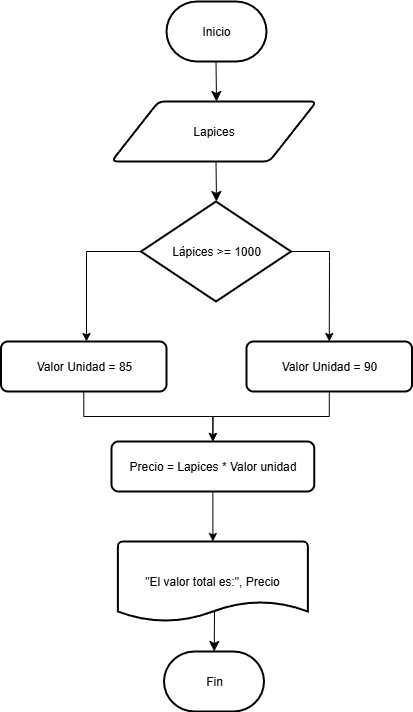

The diagram above was exported from draw.io. Its source (the exported page's mxGraphModel, read from the mxfile embedded in the PNG):
<mxGraphModel dx="703" dy="768" grid="1" gridSize="10" guides="1" tooltips="1" connect="1" arrows="1" fold="1" page="1" pageScale="1" pageWidth="827" pageHeight="1169" math="0" shadow="0">
  <root>
    <mxCell id="0" />
    <mxCell id="1" parent="0" />
    <mxCell id="c14AtNRlAxL5JusfsCy8-4" value="&lt;font style=&quot;vertical-align: inherit;&quot;&gt;&lt;font style=&quot;vertical-align: inherit;&quot;&gt;Inicio&lt;/font&gt;&lt;/font&gt;" style="strokeWidth=2;html=1;shape=mxgraph.flowchart.terminator;whiteSpace=wrap;" parent="1" vertex="1">
      <mxGeometry x="320" y="70" width="100" height="60" as="geometry" />
    </mxCell>
    <mxCell id="c14AtNRlAxL5JusfsCy8-5" value="" style="endArrow=classic;html=1;rounded=0;fontSize=12;startSize=8;endSize=8;curved=1;" parent="1" edge="1">
      <mxGeometry width="50" height="50" relative="1" as="geometry">
        <mxPoint x="369.5" y="130" as="sourcePoint" />
        <mxPoint x="370" y="170" as="targetPoint" />
      </mxGeometry>
    </mxCell>
    <mxCell id="c14AtNRlAxL5JusfsCy8-7" value="&lt;font style=&quot;vertical-align: inherit;&quot;&gt;&lt;font style=&quot;vertical-align: inherit;&quot;&gt;&lt;font style=&quot;vertical-align: inherit;&quot;&gt;&lt;font style=&quot;vertical-align: inherit;&quot;&gt;Lapices&lt;/font&gt;&lt;/font&gt;&lt;/font&gt;&lt;/font&gt;" style="shape=parallelogram;html=1;strokeWidth=2;perimeter=parallelogramPerimeter;whiteSpace=wrap;rounded=1;arcSize=12;size=0.23;" parent="1" vertex="1">
      <mxGeometry x="265" y="170" width="205" height="60" as="geometry" />
    </mxCell>
    <mxCell id="c14AtNRlAxL5JusfsCy8-8" value="" style="endArrow=classic;html=1;rounded=0;fontSize=12;startSize=8;endSize=8;curved=1;" parent="1" edge="1">
      <mxGeometry width="50" height="50" relative="1" as="geometry">
        <mxPoint x="369.5" y="230" as="sourcePoint" />
        <mxPoint x="370" y="270" as="targetPoint" />
      </mxGeometry>
    </mxCell>
    <mxCell id="c8IFgf7w2bPVo-l77Mbi-24" value="" style="edgeStyle=orthogonalEdgeStyle;rounded=0;orthogonalLoop=1;jettySize=auto;html=1;" edge="1" parent="1" source="c14AtNRlAxL5JusfsCy8-10" target="c8IFgf7w2bPVo-l77Mbi-22">
      <mxGeometry relative="1" as="geometry" />
    </mxCell>
    <mxCell id="c14AtNRlAxL5JusfsCy8-10" value="&lt;font style=&quot;vertical-align: inherit;&quot;&gt;&lt;font style=&quot;vertical-align: inherit;&quot;&gt;Valor Unidad = 85&lt;/font&gt;&lt;/font&gt;" style="rounded=1;whiteSpace=wrap;html=1;absoluteArcSize=1;arcSize=14;strokeWidth=2;" parent="1" vertex="1">
      <mxGeometry x="154.5" y="410" width="165.5" height="50" as="geometry" />
    </mxCell>
    <mxCell id="c14AtNRlAxL5JusfsCy8-13" value="&lt;font style=&quot;vertical-align: inherit;&quot;&gt;&lt;font style=&quot;vertical-align: inherit;&quot;&gt;&lt;font style=&quot;vertical-align: inherit;&quot;&gt;&lt;font style=&quot;vertical-align: inherit;&quot;&gt;&quot;El valor total es:&quot;, Precio&lt;/font&gt;&lt;/font&gt;&lt;/font&gt;&lt;/font&gt;" style="strokeWidth=2;html=1;shape=mxgraph.flowchart.document2;whiteSpace=wrap;size=0.25;" parent="1" vertex="1">
      <mxGeometry x="271.38" y="610" width="190" height="80" as="geometry" />
    </mxCell>
    <mxCell id="c14AtNRlAxL5JusfsCy8-14" value="" style="endArrow=classic;html=1;rounded=0;fontSize=12;startSize=8;endSize=8;curved=1;" parent="1" target="c14AtNRlAxL5JusfsCy8-15" edge="1">
      <mxGeometry width="50" height="50" relative="1" as="geometry">
        <mxPoint x="368" y="680" as="sourcePoint" />
        <mxPoint x="369.5" y="720" as="targetPoint" />
      </mxGeometry>
    </mxCell>
    <mxCell id="c14AtNRlAxL5JusfsCy8-15" value="&lt;font style=&quot;vertical-align: inherit;&quot;&gt;&lt;font style=&quot;vertical-align: inherit;&quot;&gt;Fin&lt;/font&gt;&lt;/font&gt;" style="strokeWidth=2;html=1;shape=mxgraph.flowchart.terminator;whiteSpace=wrap;" parent="1" vertex="1">
      <mxGeometry x="317.5" y="720" width="100" height="60" as="geometry" />
    </mxCell>
    <mxCell id="c8IFgf7w2bPVo-l77Mbi-8" style="edgeStyle=orthogonalEdgeStyle;rounded=0;orthogonalLoop=1;jettySize=auto;html=1;exitX=1;exitY=0.5;exitDx=0;exitDy=0;exitPerimeter=0;entryX=0.5;entryY=0;entryDx=0;entryDy=0;" edge="1" parent="1" source="c8IFgf7w2bPVo-l77Mbi-1" target="c8IFgf7w2bPVo-l77Mbi-2">
      <mxGeometry relative="1" as="geometry">
        <mxPoint x="470" y="330" as="targetPoint" />
        <Array as="points">
          <mxPoint x="483" y="320" />
          <mxPoint x="483" y="330" />
        </Array>
      </mxGeometry>
    </mxCell>
    <mxCell id="c8IFgf7w2bPVo-l77Mbi-1" value="&lt;font style=&quot;vertical-align: inherit;&quot;&gt;&lt;font style=&quot;vertical-align: inherit;&quot;&gt;&lt;font style=&quot;vertical-align: inherit;&quot;&gt;&lt;font style=&quot;vertical-align: inherit;&quot;&gt;&lt;font style=&quot;vertical-align: inherit;&quot;&gt;&lt;font style=&quot;vertical-align: inherit;&quot;&gt;&lt;font style=&quot;vertical-align: inherit;&quot;&gt;&lt;font style=&quot;vertical-align: inherit;&quot;&gt;Lápices &amp;gt;= 1000&lt;/font&gt;&lt;/font&gt;&lt;/font&gt;&lt;/font&gt;&lt;/font&gt;&lt;/font&gt;&lt;/font&gt;&lt;/font&gt;" style="strokeWidth=2;html=1;shape=mxgraph.flowchart.decision;whiteSpace=wrap;" vertex="1" parent="1">
      <mxGeometry x="294.5" y="270" width="150" height="100" as="geometry" />
    </mxCell>
    <mxCell id="c8IFgf7w2bPVo-l77Mbi-23" value="" style="edgeStyle=orthogonalEdgeStyle;rounded=0;orthogonalLoop=1;jettySize=auto;html=1;" edge="1" parent="1" source="c8IFgf7w2bPVo-l77Mbi-2" target="c8IFgf7w2bPVo-l77Mbi-22">
      <mxGeometry relative="1" as="geometry" />
    </mxCell>
    <mxCell id="c8IFgf7w2bPVo-l77Mbi-2" value="&lt;font style=&quot;vertical-align: inherit;&quot;&gt;&lt;font style=&quot;vertical-align: inherit;&quot;&gt;&lt;font style=&quot;vertical-align: inherit;&quot;&gt;&lt;font style=&quot;vertical-align: inherit;&quot;&gt;Valor Unidad = 90&lt;/font&gt;&lt;/font&gt;&lt;/font&gt;&lt;/font&gt;" style="rounded=1;whiteSpace=wrap;html=1;absoluteArcSize=1;arcSize=14;strokeWidth=2;" vertex="1" parent="1">
      <mxGeometry x="400" y="410" width="165.5" height="50" as="geometry" />
    </mxCell>
    <mxCell id="c8IFgf7w2bPVo-l77Mbi-19" style="edgeStyle=orthogonalEdgeStyle;rounded=0;orthogonalLoop=1;jettySize=auto;html=1;exitX=0;exitY=0.5;exitDx=0;exitDy=0;exitPerimeter=0;" edge="1" parent="1" source="c8IFgf7w2bPVo-l77Mbi-1">
      <mxGeometry relative="1" as="geometry">
        <mxPoint x="240" y="410" as="targetPoint" />
        <mxPoint x="218.25" y="320" as="sourcePoint" />
        <Array as="points">
          <mxPoint x="240" y="320" />
          <mxPoint x="240" y="410" />
        </Array>
      </mxGeometry>
    </mxCell>
    <mxCell id="c8IFgf7w2bPVo-l77Mbi-25" value="" style="edgeStyle=orthogonalEdgeStyle;rounded=0;orthogonalLoop=1;jettySize=auto;html=1;" edge="1" parent="1" source="c8IFgf7w2bPVo-l77Mbi-22" target="c14AtNRlAxL5JusfsCy8-13">
      <mxGeometry relative="1" as="geometry" />
    </mxCell>
    <mxCell id="c8IFgf7w2bPVo-l77Mbi-22" value="&lt;font style=&quot;vertical-align: inherit;&quot;&gt;&lt;font style=&quot;vertical-align: inherit;&quot;&gt;&lt;font style=&quot;vertical-align: inherit;&quot;&gt;&lt;font style=&quot;vertical-align: inherit;&quot;&gt;Precio = Lapices * Valor unidad&lt;/font&gt;&lt;/font&gt;&lt;/font&gt;&lt;/font&gt;" style="rounded=1;whiteSpace=wrap;html=1;absoluteArcSize=1;arcSize=14;strokeWidth=2;" vertex="1" parent="1">
      <mxGeometry x="265" y="510" width="202.75" height="50" as="geometry" />
    </mxCell>
  </root>
</mxGraphModel>